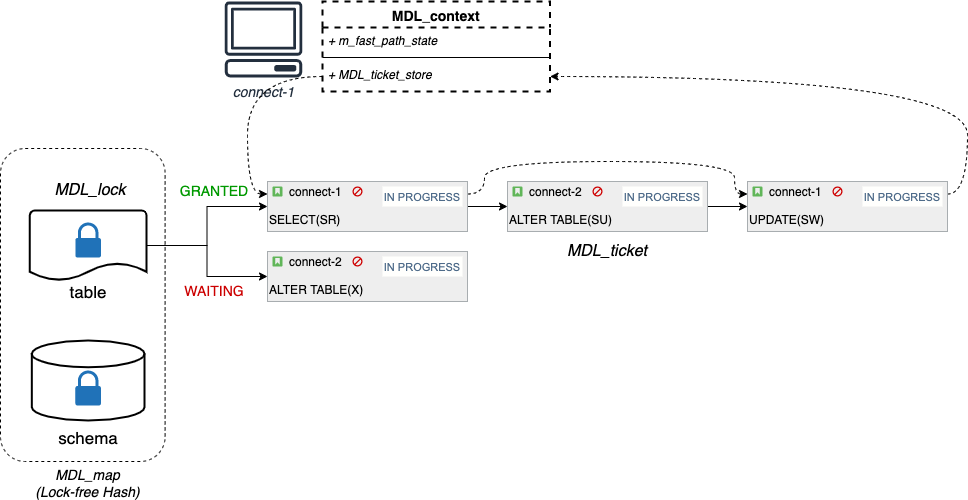

The diagram above was exported from draw.io. Its source (the exported page's mxGraphModel, read from the mxfile embedded in the PNG):
<mxGraphModel dx="1426" dy="658" grid="1" gridSize="10" guides="1" tooltips="1" connect="1" arrows="1" fold="1" page="1" pageScale="1" pageWidth="827" pageHeight="1169" math="0" shadow="0">
  <root>
    <mxCell id="0" />
    <mxCell id="1" parent="0" />
    <mxCell id="ehvyJaBEXQb6G15reeZ9-27" style="edgeStyle=orthogonalEdgeStyle;rounded=0;orthogonalLoop=1;jettySize=auto;html=1;exitX=1;exitY=0.5;exitDx=0;exitDy=0;exitPerimeter=0;entryX=0;entryY=0.5;entryDx=0;entryDy=0;" edge="1" parent="1" source="ehvyJaBEXQb6G15reeZ9-5" target="ehvyJaBEXQb6G15reeZ9-13">
      <mxGeometry relative="1" as="geometry" />
    </mxCell>
    <mxCell id="ehvyJaBEXQb6G15reeZ9-28" style="edgeStyle=orthogonalEdgeStyle;rounded=0;orthogonalLoop=1;jettySize=auto;html=1;exitX=1;exitY=0.5;exitDx=0;exitDy=0;exitPerimeter=0;entryX=0;entryY=0.5;entryDx=0;entryDy=0;" edge="1" parent="1" source="ehvyJaBEXQb6G15reeZ9-5" target="ehvyJaBEXQb6G15reeZ9-19">
      <mxGeometry relative="1" as="geometry" />
    </mxCell>
    <mxCell id="ehvyJaBEXQb6G15reeZ9-31" style="edgeStyle=orthogonalEdgeStyle;rounded=0;orthogonalLoop=1;jettySize=auto;html=1;exitX=1;exitY=0.5;exitDx=0;exitDy=0;entryX=0;entryY=0.5;entryDx=0;entryDy=0;" edge="1" parent="1" source="ehvyJaBEXQb6G15reeZ9-13" target="ehvyJaBEXQb6G15reeZ9-17">
      <mxGeometry relative="1" as="geometry" />
    </mxCell>
    <mxCell id="ehvyJaBEXQb6G15reeZ9-47" style="edgeStyle=orthogonalEdgeStyle;curved=1;orthogonalLoop=1;jettySize=auto;html=1;exitX=1;exitY=0.25;exitDx=0;exitDy=0;entryX=0;entryY=0.25;entryDx=0;entryDy=0;dashed=1;fontSize=14;strokeColor=#000000;strokeWidth=1;" edge="1" parent="1" source="ehvyJaBEXQb6G15reeZ9-13" target="ehvyJaBEXQb6G15reeZ9-23">
      <mxGeometry relative="1" as="geometry">
        <Array as="points">
          <mxPoint x="560" y="233" />
          <mxPoint x="560" y="200" />
          <mxPoint x="810" y="200" />
          <mxPoint x="810" y="233" />
        </Array>
      </mxGeometry>
    </mxCell>
    <mxCell id="ehvyJaBEXQb6G15reeZ9-13" value="SELECT(SR)" style="html=1;shadow=0;dashed=0;shape=mxgraph.atlassian.issue;issueType=story;issuePriority=blocker;issueStatus=inProgress;verticalAlign=top;align=left;whiteSpace=wrap;overflow=hidden;spacingTop=25;strokeColor=#A8ADB0;fillColor=#EEEEEE;fontSize=12;backgroundOutline=1;" vertex="1" parent="1">
      <mxGeometry x="343" y="220" width="200" height="50" as="geometry" />
    </mxCell>
    <mxCell id="ehvyJaBEXQb6G15reeZ9-14" value="connect-1" style="strokeColor=none;fillColor=none;part=1;resizable=0;align=left;autosize=1;points=[];deletable=0;connectable=0;" vertex="1" parent="ehvyJaBEXQb6G15reeZ9-13">
      <mxGeometry width="70" height="20" relative="1" as="geometry">
        <mxPoint x="20" as="offset" />
      </mxGeometry>
    </mxCell>
    <mxCell id="ehvyJaBEXQb6G15reeZ9-32" style="edgeStyle=orthogonalEdgeStyle;rounded=0;orthogonalLoop=1;jettySize=auto;html=1;exitX=1;exitY=0.5;exitDx=0;exitDy=0;entryX=0;entryY=0.5;entryDx=0;entryDy=0;" edge="1" parent="1" source="ehvyJaBEXQb6G15reeZ9-17" target="ehvyJaBEXQb6G15reeZ9-23">
      <mxGeometry relative="1" as="geometry" />
    </mxCell>
    <mxCell id="ehvyJaBEXQb6G15reeZ9-17" value="ALTER TABLE(SU)" style="html=1;shadow=0;dashed=0;shape=mxgraph.atlassian.issue;issueType=story;issuePriority=blocker;issueStatus=inProgress;verticalAlign=top;align=left;whiteSpace=wrap;overflow=hidden;spacingTop=25;strokeColor=#A8ADB0;fillColor=#EEEEEE;fontSize=12;backgroundOutline=1;" vertex="1" parent="1">
      <mxGeometry x="583" y="220" width="200" height="50" as="geometry" />
    </mxCell>
    <mxCell id="ehvyJaBEXQb6G15reeZ9-18" value="connect-2" style="strokeColor=none;fillColor=none;part=1;resizable=0;align=left;autosize=1;points=[];deletable=0;connectable=0;" vertex="1" parent="ehvyJaBEXQb6G15reeZ9-17">
      <mxGeometry width="70" height="20" relative="1" as="geometry">
        <mxPoint x="20" as="offset" />
      </mxGeometry>
    </mxCell>
    <mxCell id="ehvyJaBEXQb6G15reeZ9-19" value="ALTER TABLE(X)" style="html=1;shadow=0;dashed=0;shape=mxgraph.atlassian.issue;issueType=story;issuePriority=blocker;issueStatus=inProgress;verticalAlign=top;align=left;whiteSpace=wrap;overflow=hidden;spacingTop=25;strokeColor=#A8ADB0;fillColor=#EEEEEE;fontSize=12;backgroundOutline=1;" vertex="1" parent="1">
      <mxGeometry x="343" y="290" width="200" height="50" as="geometry" />
    </mxCell>
    <mxCell id="ehvyJaBEXQb6G15reeZ9-20" value="connect-2" style="strokeColor=none;fillColor=none;part=1;resizable=0;align=left;autosize=1;points=[];deletable=0;connectable=0;" vertex="1" parent="ehvyJaBEXQb6G15reeZ9-19">
      <mxGeometry width="70" height="20" relative="1" as="geometry">
        <mxPoint x="20" as="offset" />
      </mxGeometry>
    </mxCell>
    <mxCell id="ehvyJaBEXQb6G15reeZ9-22" value="&lt;font style=&quot;font-size: 14px&quot;&gt;&lt;i&gt;connect-1&lt;/i&gt;&lt;/font&gt;" style="outlineConnect=0;fontColor=#232F3E;gradientColor=none;fillColor=#232F3E;strokeColor=none;dashed=0;verticalLabelPosition=bottom;verticalAlign=top;align=center;html=1;fontSize=12;fontStyle=0;aspect=fixed;pointerEvents=1;shape=mxgraph.aws4.client;" vertex="1" parent="1">
      <mxGeometry x="300" y="40" width="78" height="76" as="geometry" />
    </mxCell>
    <mxCell id="ehvyJaBEXQb6G15reeZ9-48" style="edgeStyle=orthogonalEdgeStyle;curved=1;orthogonalLoop=1;jettySize=auto;html=1;exitX=1;exitY=0.25;exitDx=0;exitDy=0;entryX=1;entryY=0.5;entryDx=0;entryDy=0;dashed=1;fontSize=14;strokeColor=#000000;strokeWidth=1;" edge="1" parent="1" source="ehvyJaBEXQb6G15reeZ9-23" target="ehvyJaBEXQb6G15reeZ9-45">
      <mxGeometry relative="1" as="geometry" />
    </mxCell>
    <mxCell id="ehvyJaBEXQb6G15reeZ9-23" value="UPDATE(SW)" style="html=1;shadow=0;dashed=0;shape=mxgraph.atlassian.issue;issueType=story;issuePriority=blocker;issueStatus=inProgress;verticalAlign=top;align=left;whiteSpace=wrap;overflow=hidden;spacingTop=25;strokeColor=#A8ADB0;fillColor=#EEEEEE;fontSize=12;backgroundOutline=1;" vertex="1" parent="1">
      <mxGeometry x="823" y="220" width="200" height="50" as="geometry" />
    </mxCell>
    <mxCell id="ehvyJaBEXQb6G15reeZ9-24" value="connect-1" style="strokeColor=none;fillColor=none;part=1;resizable=0;align=left;autosize=1;points=[];deletable=0;connectable=0;" vertex="1" parent="ehvyJaBEXQb6G15reeZ9-23">
      <mxGeometry width="70" height="20" relative="1" as="geometry">
        <mxPoint x="20" as="offset" />
      </mxGeometry>
    </mxCell>
    <mxCell id="ehvyJaBEXQb6G15reeZ9-29" value="&lt;font style=&quot;font-size: 14px&quot; color=&quot;#009900&quot;&gt;GRANTED&lt;/font&gt;" style="text;html=1;strokeColor=none;fillColor=none;align=center;verticalAlign=middle;whiteSpace=wrap;rounded=0;" vertex="1" parent="1">
      <mxGeometry x="270" y="220" width="40" height="20" as="geometry" />
    </mxCell>
    <mxCell id="ehvyJaBEXQb6G15reeZ9-30" value="&lt;font style=&quot;font-size: 14px&quot; color=&quot;#cc0000&quot;&gt;WAITING&lt;/font&gt;" style="text;html=1;strokeColor=none;fillColor=none;align=center;verticalAlign=middle;whiteSpace=wrap;rounded=0;" vertex="1" parent="1">
      <mxGeometry x="270" y="320" width="40" height="20" as="geometry" />
    </mxCell>
    <mxCell id="ehvyJaBEXQb6G15reeZ9-34" value="&lt;font style=&quot;font-size: 16px&quot;&gt;&lt;i&gt;MDL_ticket&lt;/i&gt;&lt;/font&gt;" style="text;html=1;strokeColor=none;fillColor=none;align=center;verticalAlign=middle;whiteSpace=wrap;rounded=0;" vertex="1" parent="1">
      <mxGeometry x="663" y="280" width="40" height="20" as="geometry" />
    </mxCell>
    <mxCell id="ehvyJaBEXQb6G15reeZ9-42" value="MDL_context" style="swimlane;fontStyle=1;align=center;verticalAlign=top;childLayout=stackLayout;horizontal=1;startSize=26;horizontalStack=0;resizeParent=1;resizeParentMax=0;resizeLast=0;collapsible=1;marginBottom=0;dashed=1;strokeWidth=2;fillColor=none;gradientColor=none;fontSize=14;" vertex="1" parent="1">
      <mxGeometry x="398" y="40" width="227.55" height="90" as="geometry" />
    </mxCell>
    <mxCell id="ehvyJaBEXQb6G15reeZ9-43" value="+ m_fast_path_state" style="text;strokeColor=none;fillColor=none;align=left;verticalAlign=top;spacingLeft=4;spacingRight=4;overflow=hidden;rotatable=0;points=[[0,0.5],[1,0.5]];portConstraint=eastwest;fontStyle=2" vertex="1" parent="ehvyJaBEXQb6G15reeZ9-42">
      <mxGeometry y="26" width="227.55" height="26" as="geometry" />
    </mxCell>
    <mxCell id="ehvyJaBEXQb6G15reeZ9-44" value="" style="line;strokeWidth=1;fillColor=none;align=left;verticalAlign=middle;spacingTop=-1;spacingLeft=3;spacingRight=3;rotatable=0;labelPosition=right;points=[];portConstraint=eastwest;" vertex="1" parent="ehvyJaBEXQb6G15reeZ9-42">
      <mxGeometry y="52" width="227.55" height="8" as="geometry" />
    </mxCell>
    <mxCell id="ehvyJaBEXQb6G15reeZ9-45" value="+ MDL_ticket_store" style="text;strokeColor=none;fillColor=none;align=left;verticalAlign=top;spacingLeft=4;spacingRight=4;overflow=hidden;rotatable=0;points=[[0,0.5],[1,0.5]];portConstraint=eastwest;fontStyle=2" vertex="1" parent="ehvyJaBEXQb6G15reeZ9-42">
      <mxGeometry y="60" width="227.55" height="30" as="geometry" />
    </mxCell>
    <mxCell id="ehvyJaBEXQb6G15reeZ9-46" style="edgeStyle=orthogonalEdgeStyle;orthogonalLoop=1;jettySize=auto;html=1;exitX=0;exitY=0.5;exitDx=0;exitDy=0;entryX=0;entryY=0.25;entryDx=0;entryDy=0;fontSize=14;curved=1;dashed=1;strokeWidth=1;" edge="1" parent="1" source="ehvyJaBEXQb6G15reeZ9-45" target="ehvyJaBEXQb6G15reeZ9-13">
      <mxGeometry relative="1" as="geometry">
        <Array as="points">
          <mxPoint x="323" y="115" />
          <mxPoint x="323" y="233" />
        </Array>
      </mxGeometry>
    </mxCell>
    <mxCell id="ehvyJaBEXQb6G15reeZ9-54" value="" style="rounded=1;whiteSpace=wrap;html=1;fontSize=14;strokeWidth=1;fillColor=none;gradientColor=none;dashed=1;" vertex="1" parent="1">
      <mxGeometry x="76" y="187" width="164.6" height="313" as="geometry" />
    </mxCell>
    <mxCell id="ehvyJaBEXQb6G15reeZ9-56" value="" style="group" vertex="1" connectable="0" parent="1">
      <mxGeometry x="105.34" y="219" width="116.66" height="268" as="geometry" />
    </mxCell>
    <mxCell id="ehvyJaBEXQb6G15reeZ9-51" value="" style="strokeWidth=2;html=1;shape=mxgraph.flowchart.database;whiteSpace=wrap;fontSize=14;fillColor=none;gradientColor=none;" vertex="1" parent="ehvyJaBEXQb6G15reeZ9-56">
      <mxGeometry x="1.9899999999999949" y="160" width="112.67" height="80" as="geometry" />
    </mxCell>
    <mxCell id="ehvyJaBEXQb6G15reeZ9-52" value="&lt;font style=&quot;font-size: 17px&quot;&gt;schema&lt;/font&gt;" style="text;html=1;strokeColor=none;fillColor=none;align=center;verticalAlign=middle;whiteSpace=wrap;rounded=0;dashed=1;fontSize=14;strokeWidth=2;" vertex="1" parent="ehvyJaBEXQb6G15reeZ9-56">
      <mxGeometry x="38.329999999999956" y="248" width="40" height="20" as="geometry" />
    </mxCell>
    <mxCell id="ehvyJaBEXQb6G15reeZ9-53" value="" style="pointerEvents=1;shadow=0;dashed=0;html=1;strokeColor=none;labelPosition=center;verticalLabelPosition=bottom;verticalAlign=top;outlineConnect=0;align=center;shape=mxgraph.office.security.lock_protected;fillColor=#2072B8;" vertex="1" parent="ehvyJaBEXQb6G15reeZ9-56">
      <mxGeometry x="45.53" y="190" width="25.58" height="35" as="geometry" />
    </mxCell>
    <mxCell id="ehvyJaBEXQb6G15reeZ9-55" value="" style="group" vertex="1" connectable="0" parent="ehvyJaBEXQb6G15reeZ9-56">
      <mxGeometry width="116.66" height="122" as="geometry" />
    </mxCell>
    <mxCell id="ehvyJaBEXQb6G15reeZ9-5" value="" style="strokeWidth=2;html=1;shape=mxgraph.flowchart.document2;whiteSpace=wrap;size=0.25;" vertex="1" parent="ehvyJaBEXQb6G15reeZ9-55">
      <mxGeometry y="30" width="116.66" height="70" as="geometry" />
    </mxCell>
    <mxCell id="ehvyJaBEXQb6G15reeZ9-11" value="" style="pointerEvents=1;shadow=0;dashed=0;html=1;strokeColor=none;labelPosition=center;verticalLabelPosition=bottom;verticalAlign=top;outlineConnect=0;align=center;shape=mxgraph.office.security.lock_protected;fillColor=#2072B8;" vertex="1" parent="ehvyJaBEXQb6G15reeZ9-55">
      <mxGeometry x="45.53999999999999" y="42" width="25.58" height="35" as="geometry" />
    </mxCell>
    <mxCell id="ehvyJaBEXQb6G15reeZ9-49" value="&lt;font style=&quot;font-size: 17px&quot;&gt;table&lt;/font&gt;" style="text;html=1;strokeColor=none;fillColor=none;align=center;verticalAlign=middle;whiteSpace=wrap;rounded=0;dashed=1;fontSize=14;strokeWidth=2;" vertex="1" parent="ehvyJaBEXQb6G15reeZ9-55">
      <mxGeometry x="38.329999999999956" y="102" width="40" height="20" as="geometry" />
    </mxCell>
    <mxCell id="ehvyJaBEXQb6G15reeZ9-50" value="&lt;font style=&quot;font-size: 16px&quot;&gt;&lt;i&gt;MDL_lock&lt;/i&gt;&lt;/font&gt;" style="text;html=1;strokeColor=none;fillColor=none;align=center;verticalAlign=middle;whiteSpace=wrap;rounded=0;" vertex="1" parent="ehvyJaBEXQb6G15reeZ9-55">
      <mxGeometry x="40.54000000000002" width="40" height="20" as="geometry" />
    </mxCell>
    <mxCell id="ehvyJaBEXQb6G15reeZ9-57" value="&lt;i&gt;MDL_map&lt;br&gt;(Lock-free Hash)&lt;/i&gt;" style="text;html=1;strokeColor=none;fillColor=none;align=center;verticalAlign=middle;whiteSpace=wrap;rounded=0;dashed=1;fontSize=14;" vertex="1" parent="1">
      <mxGeometry x="105.34" y="512" width="117.23" height="20" as="geometry" />
    </mxCell>
  </root>
</mxGraphModel>